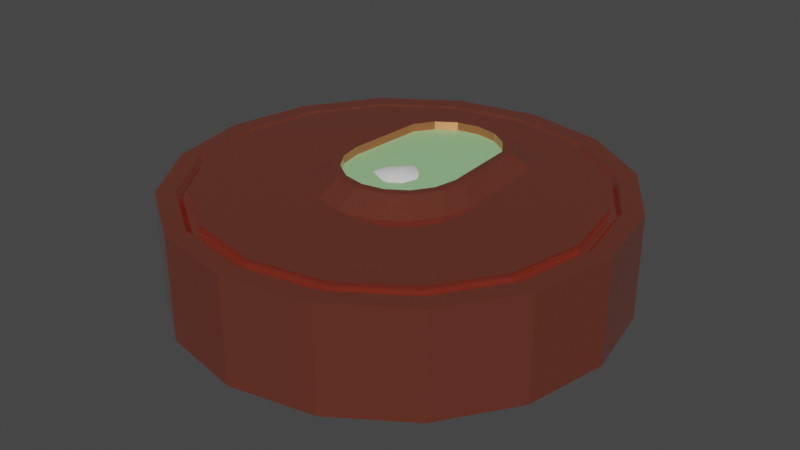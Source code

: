 # Source: robots.blend  (saved by Blender 3.6.13; exported with 4.5.12 LTS)
import bpy
from mathutils import Matrix  # noqa: F401  (used for matrix-valued properties, if any)

bpy.ops.wm.read_factory_settings(use_empty=True)
scene = bpy.context.scene
scene.name = 'Scene'

# ---- collections
col_robot_roomba = bpy.data.collections.new('robot roomba'); scene.collection.children.link(col_robot_roomba)
col_misc = bpy.data.collections.new('misc'); scene.collection.children.link(col_misc)

# ---- materials (node trees are filled in below, after node groups)
mat_material_001 = bpy.data.materials.new('Material.001')
mat_material_001.use_transparent_shadow = False
mat_material_002 = bpy.data.materials.new('Material.002')
mat_material_002.use_transparent_shadow = False
mat_material_004 = bpy.data.materials.new('Material.004')
mat_material_004.use_transparent_shadow = False

# ---- node groups
ng_auto_smooth = bpy.data.node_groups.new('Auto Smooth', 'GeometryNodeTree')
_s = ng_auto_smooth.interface.new_socket(name='Geometry', in_out='OUTPUT', socket_type='NodeSocketGeometry')
_s = ng_auto_smooth.interface.new_socket(name='Geometry', in_out='INPUT', socket_type='NodeSocketGeometry')
_s = ng_auto_smooth.interface.new_socket(name='Angle', in_out='INPUT', socket_type='NodeSocketFloat')
_s.subtype = 'ANGLE'
_s.min_value = 0.0
_s.max_value = 3.142
ng_auto_smooth.is_modifier = True
_N = ng_auto_smooth.nodes; _L = ng_auto_smooth.links
n0 = _N.new('NodeGroupOutput'); n0.name = 'Group Output'; n0.location = (480, -100)
n1 = _N.new('NodeGroupInput'); n1.name = 'Group Input'; n1.location = (-420, -300)
n2 = _N.new('NodeGroupInput'); n2.name = 'Group Input.001'; n2.location = (-60, -100)
n3 = _N.new('GeometryNodeSetShadeSmooth'); n3.name = 'Set Shade Smooth'; n3.location = (120, -100)
n3.domain = 'EDGE'
n4 = _N.new('GeometryNodeSetShadeSmooth'); n4.name = 'Set Shade Smooth.001'; n4.location = (300, -100)
n5 = _N.new('GeometryNodeInputMeshEdgeAngle'); n5.name = 'Edge Angle'; n5.location = (-420, -220)
n6 = _N.new('GeometryNodeInputEdgeSmooth'); n6.name = 'Is Edge Smooth'; n6.location = (-60, -160)
n7 = _N.new('GeometryNodeInputShadeSmooth'); n7.name = 'Is Face Smooth'; n7.location = (-240, -340)
n8 = _N.new('FunctionNodeBooleanMath'); n8.name = 'Boolean Math'; n8.location = (-60, -220)
n9 = _N.new('FunctionNodeCompare'); n9.name = 'Compare'; n9.location = (-240, -180)
n9.operation = 'LESS_EQUAL'
_L.new(n5.outputs[0], n9.inputs[0])
_L.new(n4.outputs[0], n0.inputs[0])
_L.new(n1.outputs[1], n9.inputs[1])
_L.new(n9.outputs[0], n8.inputs[0])
_L.new(n7.outputs[0], n8.inputs[1])
_L.new(n2.outputs[0], n3.inputs[0])
_L.new(n6.outputs[0], n3.inputs[1])
_L.new(n3.outputs[0], n4.inputs[0])
_L.new(n8.outputs[0], n3.inputs[2])
n0.is_active_output = True

# ---- material node trees
mat_material_001.use_nodes = True; mat_material_001.node_tree.nodes.clear()
_N = mat_material_001.node_tree.nodes; _L = mat_material_001.node_tree.links
n0 = _N.new('ShaderNodeOutputMaterial'); n0.name = 'Material Output'; n0.location = (300, 300)
n1 = _N.new('ShaderNodeValToRGB'); n1.name = 'Color Ramp'; n1.location = (-347, 239)
n1.color_ramp.interpolation = 'CARDINAL'
while len(n1.color_ramp.elements) > 1: n1.color_ramp.elements.remove(n1.color_ramp.elements[-1])
n1.color_ramp.elements[0].position = 0.3595; n1.color_ramp.elements[0].color = (0.0, 0.0, 0.0, 1.0)
_e = n1.color_ramp.elements.new(0.6979); _e.color = (0.02289, 0.02258, 0.04704, 1.0)
n2 = _N.new('ShaderNodeTexNoise'); n2.name = 'Noise Texture'; n2.location = (-619, 197)
n2.inputs[2].default_value = 5.6
n2.inputs[3].default_value = 15.0
n2.inputs[4].default_value = 0.5994
n2.inputs[8].default_value = -0.7
n3 = _N.new('ShaderNodeBsdfPrincipled'); n3.name = 'Principled BSDF'; n3.location = (10, 300)
n3.distribution = 'GGX'
n3.subsurface_method = 'RANDOM_WALK_SKIN'
n3.inputs[0].default_value = (0.8, 0.2207, 0.1455, 1.0)
n3.inputs[1].default_value = 0.9063
n3.inputs[2].default_value = 0.0
n3.inputs[3].default_value = 1.45
n3.inputs[27].default_value = (0.0, 0.0, 0.0, 1.0)
n3.inputs[28].default_value = 1.0
_L.new(n3.outputs[0], n0.inputs[0])
_L.new(n2.outputs[0], n1.inputs[0])
n0.is_active_output = True
mat_material_002.use_nodes = True; mat_material_002.node_tree.nodes.clear()
_N = mat_material_002.node_tree.nodes; _L = mat_material_002.node_tree.links
n0 = _N.new('ShaderNodeBsdfPrincipled'); n0.name = 'Principled BSDF'; n0.location = (10, 300)
n0.distribution = 'GGX'
n0.subsurface_method = 'RANDOM_WALK_SKIN'
n0.inputs[0].default_value = (0.4692, 0.8, 0.471, 1.0)
n0.inputs[1].default_value = 0.568
n0.inputs[2].default_value = 0.2734
n0.inputs[3].default_value = 1.45
n0.inputs[27].default_value = (0.06731, 0.1458, 0.04075, 1.0)
n0.inputs[28].default_value = 1.0
n1 = _N.new('ShaderNodeOutputMaterial'); n1.name = 'Material Output'; n1.location = (300, 300)
_L.new(n0.outputs[0], n1.inputs[0])
n1.is_active_output = True
mat_material_004.use_nodes = True; mat_material_004.node_tree.nodes.clear()
_N = mat_material_004.node_tree.nodes; _L = mat_material_004.node_tree.links
n0 = _N.new('ShaderNodeBsdfPrincipled'); n0.name = 'Principled BSDF'; n0.location = (10, 299)
n0.distribution = 'GGX'
n0.subsurface_method = 'RANDOM_WALK_SKIN'
n0.inputs[1].default_value = 0.7674
n0.inputs[2].default_value = 0.1133
n0.inputs[3].default_value = 1.45
n0.inputs[13].default_value = 0.1677
n0.inputs[27].default_value = (1.0, 0.7085, 0.002917, 1.0)
n0.inputs[28].default_value = 0.3
n1 = _N.new('ShaderNodeOutputMaterial'); n1.name = 'Material Output'; n1.location = (300, 299)
_L.new(n0.outputs[0], n1.inputs[0])
n1.is_active_output = True

# ---- world
world_world = bpy.data.worlds.new('World'); scene.world = world_world
world_world.use_nodes = True; world_world.node_tree.nodes.clear()
_N = world_world.node_tree.nodes; _L = world_world.node_tree.links
n0 = _N.new('ShaderNodeOutputWorld'); n0.name = 'World Output'; n0.location = (300, 300)
n1 = _N.new('ShaderNodeBackground'); n1.name = 'Background'; n1.location = (10, 300)
n1.inputs[0].default_value = (0.05088, 0.05088, 0.05088, 1.0)
_L.new(n1.outputs[0], n0.inputs[0])
n0.is_active_output = True
world_world.color = (0.05088, 0.05088, 0.05088)
world_world.use_sun_shadow = False
world_world.sun_shadow_jitter_overblur = 0.0

# ---- meshes
me_cylinder_005 = bpy.data.meshes.new('Cylinder.005')
me_cylinder_005.from_pydata([(0.0, 1.0, -1.0), (0.0, 0.9157, 1.0), (0.3827, 0.9239, -1.0), (0.3504, 0.846, 1.0), (0.7071, 0.7071, -1.0), (0.6475, 0.6475, 1.0), (0.9239, 0.3827, -1.0), (0.846, 0.3504, 1.0), (1.0, 0.0, -1.0), (0.9157, 0.0, 1.0), (0.9239, -0.3827, -1.0), (0.846, -0.3504, 1.0), (0.7071, -0.7071, -1.0), (0.6475, -0.6475, 1.0), (0.3827, -0.9239, -1.0), (0.3504, -0.846, 1.0), (0.0, -1.0, -1.0), (0.0, -0.9157, 1.0), (-0.3827, -0.9239, -1.0), (-0.3504, -0.846, 1.0), (-0.7071, -0.7071, -1.0), (-0.6475, -0.6475, 1.0), (-0.9239, -0.3827, -1.0), (-0.846, -0.3504, 1.0), (-1.0, 0.0, -1.0), (-0.9157, 0.0, 1.0), (-0.9239, 0.3827, -1.0), (-0.846, 0.3504, 1.0), (-0.7071, 0.7071, -1.0), (-0.6475, 0.6475, 1.0), (-0.3827, 0.9239, -1.0), (-0.3504, 0.846, 1.0), (0.3827, 0.9239, 1.0), (0.0, 1.0, 1.0), (0.7071, 0.7071, 1.0), (0.9239, 0.3827, 1.0), (1.0, 0.0, 1.0), (0.9239, -0.3827, 1.0), (0.7071, -0.7071, 1.0), (0.3827, -0.9239, 1.0), (0.0, -1.0, 1.0), (-0.3827, -0.9239, 1.0), (-0.7071, -0.7071, 1.0), (-0.9239, -0.3827, 1.0), (-1.0, 0.0, 1.0), (-0.9239, 0.3827, 1.0), (-0.7071, 0.7071, 1.0), (-0.3827, 0.9239, 1.0), (0.3299, 0.7965, 0.9077), (8.923e-10, 0.8621, 0.9077), (0.6096, 0.6096, 0.9077), (0.7965, 0.3299, 0.9077), (0.8621, 1.7e-10, 0.9077), (0.7965, -0.3299, 0.9077), (0.6096, -0.6096, 0.9077), (0.3299, -0.7965, 0.9077), (8.923e-10, -0.8621, 0.9077), (-0.3299, -0.7965, 0.9077), (-0.6096, -0.6096, 0.9077), (-0.7965, -0.3299, 0.9077), (-0.8621, 1.7e-10, 0.9077), (-0.7965, 0.3299, 0.9077), (-0.6096, 0.6096, 0.9077), (-0.3299, 0.7965, 0.9077), (0.3411, 0.8234, 0.9077), (8.923e-10, 0.8913, 0.9077), (0.6302, 0.6302, 0.9077), (0.8234, 0.3411, 0.9077), (0.8913, 1.7e-10, 0.9077), (0.8234, -0.3411, 0.9077), (0.6302, -0.6302, 0.9077), (0.3411, -0.8234, 0.9077), (8.923e-10, -0.8913, 0.9077), (-0.3411, -0.8234, 0.9077), (-0.6302, -0.6302, 0.9077), (-0.8234, -0.3411, 0.9077), (-0.8913, 1.7e-10, 0.9077), (-0.8234, 0.3411, 0.9077), (-0.6302, 0.6302, 0.9077), (-0.3411, 0.8234, 0.9077), (0.1414, 0.6559, 1.041), (7.959e-10, 0.6841, 1.041), (0.2613, 0.5759, 1.041), (0.3413, 0.456, 1.041), (0.3695, 1.7e-10, 1.041), (0.3413, -0.1414, 1.041), (0.2613, -0.2613, 1.041), (0.1414, -0.3413, 1.041), (7.959e-10, -0.3695, 1.041), (-0.1414, -0.3413, 1.041), (-0.2613, -0.2613, 1.041), (-0.3413, -0.1414, 1.041), (-0.3695, 1.7e-10, 1.041), (-0.3413, 0.456, 1.041), (-0.2613, 0.5759, 1.041), (-0.1414, 0.6559, 1.041), (0.3299, 0.7965, 1.041), (7.959e-10, 0.8621, 1.041), (0.6096, 0.6096, 1.041), (0.7965, 0.3299, 1.041), (0.8621, 1.7e-10, 1.041), (0.7965, -0.3299, 1.041), (0.6096, -0.6096, 1.041), (0.3299, -0.7965, 1.041), (7.959e-10, -0.8621, 1.041), (-0.3299, -0.7965, 1.041), (-0.6096, -0.6096, 1.041), (-0.7965, -0.3299, 1.041), (-0.8621, 1.7e-10, 1.041), (-0.7965, 0.3299, 1.041), (-0.6096, 0.6096, 1.041), (-0.3299, 0.7965, 1.041), (0.1003, 0.5236, 1.348), (-4.673e-10, 0.5436, 1.348), (0.1854, 0.4668, 1.348), (0.2408, 0.3839, 1.348), (0.2627, 0.02836, 1.348), (0.2422, -0.0745, 1.348), (0.1854, -0.1596, 1.348), (0.1003, -0.2164, 1.348), (-4.673e-10, -0.2363, 1.348), (-0.1003, -0.2164, 1.348), (-0.1854, -0.1596, 1.348), (-0.2422, -0.0745, 1.348), (-0.2627, 0.02836, 1.348), (-0.2408, 0.3839, 1.348), (-0.1854, 0.4668, 1.348), (-0.1003, 0.5236, 1.348), (0.1148, 0.5587, 1.348), (-1.332e-09, 0.5815, 1.348), (0.2122, 0.4936, 1.348), (0.2773, 0.3962, 1.348), (0.3001, 0.02584, 1.348), (0.2773, -0.08901, 1.348), (0.2122, -0.1864, 1.348), (0.1148, -0.2514, 1.348), (-1.332e-09, -0.2743, 1.348), (-0.1148, -0.2514, 1.348), (-0.2122, -0.1864, 1.348), (-0.2773, -0.08901, 1.348), (-0.3001, 0.02584, 1.348), (-0.2773, 0.3962, 1.348), (-0.2122, 0.4936, 1.348), (-0.1148, 0.5587, 1.348), (0.1003, 0.5236, 1.191), (6.808e-10, 0.5436, 1.191), (0.1854, 0.4668, 1.191), (0.2408, 0.3839, 1.191), (0.2627, 0.02836, 1.191), (0.2422, -0.0745, 1.191), (0.1854, -0.1596, 1.191), (0.1003, -0.2164, 1.191), (6.808e-10, -0.2363, 1.191), (-0.1003, -0.2164, 1.191), (-0.1854, -0.1596, 1.191), (-0.2422, -0.0745, 1.191), (-0.2627, 0.02836, 1.191), (-0.2408, 0.3839, 1.191), (-0.1854, 0.4668, 1.191), (-0.1003, 0.5236, 1.191)], [], [(0, 33, 32, 2), (2, 32, 34, 4), (4, 34, 35, 6), (6, 35, 36, 8), (8, 36, 37, 10), (10, 37, 38, 12), (12, 38, 39, 14), (14, 39, 40, 16), (16, 40, 41, 18), (18, 41, 42, 20), (20, 42, 43, 22), (22, 43, 44, 24), (24, 44, 45, 26), (26, 45, 46, 28), (27, 25, 76, 77), (28, 46, 47, 30), (30, 47, 33, 0), (0, 2, 4, 6, 8, 10, 12, 14, 16, 18, 20, 22, 24, 26, 28, 30), (1, 3, 32, 33), (3, 5, 34, 32), (5, 7, 35, 34), (7, 9, 36, 35), (9, 11, 37, 36), (11, 13, 38, 37), (13, 15, 39, 38), (15, 17, 40, 39), (17, 19, 41, 40), (19, 21, 42, 41), (21, 23, 43, 42), (23, 25, 44, 43), (25, 27, 45, 44), (27, 29, 46, 45), (29, 31, 47, 46), (31, 1, 33, 47), (48, 49, 97, 96), (13, 11, 69, 70), (29, 27, 77, 78), (15, 13, 70, 71), (31, 29, 78, 79), (17, 15, 71, 72), (3, 1, 65, 64), (1, 31, 79, 65), (19, 17, 72, 73), (5, 3, 64, 66), (21, 19, 73, 74), (7, 5, 66, 67), (23, 21, 74, 75), (9, 7, 67, 68), (25, 23, 75, 76), (11, 9, 68, 69), (49, 48, 64, 65), (48, 50, 66, 64), (50, 51, 67, 66), (51, 52, 68, 67), (52, 53, 69, 68), (53, 54, 70, 69), (54, 55, 71, 70), (55, 56, 72, 71), (56, 57, 73, 72), (57, 58, 74, 73), (58, 59, 75, 74), (59, 60, 76, 75), (60, 61, 77, 76), (61, 62, 78, 77), (62, 63, 79, 78), (63, 49, 65, 79), (86, 85, 133, 134), (49, 63, 111, 97), (57, 56, 104, 105), (50, 48, 96, 98), (58, 57, 105, 106), (51, 50, 98, 99), (59, 58, 106, 107), (52, 51, 99, 100), (60, 59, 107, 108), (53, 52, 100, 101), (61, 60, 108, 109), (54, 53, 101, 102), (62, 61, 109, 110), (55, 54, 102, 103), (63, 62, 110, 111), (56, 55, 103, 104), (81, 80, 96, 97), (80, 82, 98, 96), (82, 83, 99, 98), (83, 84, 100, 99), (84, 85, 101, 100), (85, 86, 102, 101), (86, 87, 103, 102), (87, 88, 104, 103), (88, 89, 105, 104), (89, 90, 106, 105), (90, 91, 107, 106), (91, 92, 108, 107), (92, 93, 109, 108), (93, 94, 110, 109), (94, 95, 111, 110), (95, 81, 97, 111), (123, 122, 154, 155), (94, 93, 141, 142), (87, 86, 134, 135), (95, 94, 142, 143), (88, 87, 135, 136), (80, 81, 129, 128), (81, 95, 143, 129), (89, 88, 136, 137), (82, 80, 128, 130), (90, 89, 137, 138), (83, 82, 130, 131), (91, 90, 138, 139), (84, 83, 131, 132), (92, 91, 139, 140), (85, 84, 132, 133), (93, 92, 140, 141), (113, 112, 128, 129), (112, 114, 130, 128), (114, 115, 131, 130), (115, 116, 132, 131), (116, 117, 133, 132), (117, 118, 134, 133), (118, 119, 135, 134), (119, 120, 136, 135), (120, 121, 137, 136), (121, 122, 138, 137), (122, 123, 139, 138), (123, 124, 140, 139), (124, 125, 141, 140), (125, 126, 142, 141), (126, 127, 143, 142), (127, 113, 129, 143), (144, 145, 159, 158, 157, 156, 155, 154, 153, 152, 151, 150, 149, 148, 147, 146), (116, 115, 147, 148), (124, 123, 155, 156), (117, 116, 148, 149), (125, 124, 156, 157), (118, 117, 149, 150), (126, 125, 157, 158), (119, 118, 150, 151), (127, 126, 158, 159), (120, 119, 151, 152), (112, 113, 145, 144), (113, 127, 159, 145), (121, 120, 152, 153), (114, 112, 144, 146), (122, 121, 153, 154), (115, 114, 146, 147)])
me_cylinder_005.polygons.foreach_set('material_index', [0, 0, 0, 0, 0, 0, 0, 0, 0, 0, 0, 0, 0, 0, 0, 0, 0, 0, 0, 0, 0, 0, 0, 0, 0, 0, 0, 0, 0, 0, 0, 0, 0, 0, 0, 0, 0, 0, 0, 0, 0, 0, 0, 0, 0, 0, 0, 0, 0, 0, 0, 0, 0, 0, 0, 0, 0, 0, 0, 0, 0, 0, 0, 0, 0, 0, 0, 0, 0, 0, 0, 0, 0, 0, 0, 0, 0, 0, 0, 0, 0, 0, 0, 0, 0, 0, 0, 0, 0, 0, 0, 0, 0, 0, 0, 0, 0, 0, 0, 0, 0, 0, 0, 0, 0, 0, 0, 0, 0, 0, 0, 0, 0, 0, 0, 0, 0, 0, 0, 0, 0, 0, 0, 0, 0, 0, 0, 0, 0, 0, 1, 0, 0, 0, 0, 0, 0, 0, 0, 0, 0, 0, 0, 0, 0, 0])
_uv = me_cylinder_005.uv_layers.new(name='UVMap')
_uv.uv.foreach_set('vector', [1.0, 0.5, 1.0, 1.0, 0.9375, 1.0, 0.9375, 0.5, 0.9375, 0.5, 0.9375, 1.0, 0.875, 1.0, 0.875, 0.5, 0.875, 0.5, 0.875, 1.0, 0.8125, 1.0, 0.8125, 0.5, 0.8125, 0.5, 0.8125, 1.0, 0.75, 1.0, 0.75, 0.5, 0.75, 0.5, 0.75, 1.0, 0.6875, 1.0, 0.6875, 0.5, 0.6875, 0.5, 0.6875, 1.0, 0.625, 1.0, 0.625, 0.5, 0.625, 0.5, 0.625, 1.0, 0.5625, 1.0, 0.5625, 0.5, 0.5625, 0.5, 0.5625, 1.0, 0.5, 1.0, 0.5, 0.5, 0.5, 0.5, 0.5, 1.0, 0.4375, 1.0, 0.4375, 0.5, 0.4375, 0.5, 0.4375, 1.0, 0.375, 1.0, 0.375, 0.5, 0.375, 0.5, 0.375, 1.0, 0.3125, 1.0, 0.3125, 0.5, 0.3125, 0.5, 0.3125, 1.0, 0.25, 1.0, 0.25, 0.5, 0.25, 0.5, 0.25, 1.0, 0.1875, 1.0, 0.1875, 0.5, 0.1875, 0.5, 0.1875, 1.0, 0.125, 1.0, 0.125, 0.5, 0.04696, 0.3341, 0.03023, 0.25, 0.03023, 0.25, 0.04696, 0.3341, 0.125, 0.5, 0.125, 1.0, 0.0625, 1.0, 0.0625, 0.5, 0.0625, 0.5, 0.0625, 1.0, 0.0, 1.0, 0.0, 0.5, 0.75, 0.49, 0.8418, 0.4717, 0.9197, 0.4197, 0.9717, 0.3418, 0.99, 0.25, 0.9717, 0.1582, 0.9197, 0.08029, 0.8418, 0.02827, 0.75, 0.01, 0.6582, 0.02827, 0.5803, 0.08029, 0.5283, 0.1582, 0.51, 0.25, 0.5283, 0.3418, 0.5803, 0.4197, 0.6582, 0.4717, 0.25, 0.4698, 0.3341, 0.453, 0.3418, 0.4717, 0.25, 0.49, 0.3341, 0.453, 0.4054, 0.4054, 0.4197, 0.4197, 0.3418, 0.4717, 0.4054, 0.4054, 0.453, 0.3341, 0.4717, 0.3418, 0.4197, 0.4197, 0.453, 0.3341, 0.4698, 0.25, 0.49, 0.25, 0.4717, 0.3418, 0.4698, 0.25, 0.453, 0.1659, 0.4717, 0.1582, 0.49, 0.25, 0.453, 0.1659, 0.4054, 0.0946, 0.4197, 0.08029, 0.4717, 0.1582, 0.4054, 0.0946, 0.3341, 0.04696, 0.3418, 0.02827, 0.4197, 0.08029, 0.3341, 0.04696, 0.25, 0.03023, 0.25, 0.01, 0.3418, 0.02827, 0.25, 0.03023, 0.1659, 0.04696, 0.1582, 0.02827, 0.25, 0.01, 0.1659, 0.04696, 0.0946, 0.0946, 0.08029, 0.08029, 0.1582, 0.02827, 0.0946, 0.0946, 0.04696, 0.1659, 0.02827, 0.1582, 0.08029, 0.08029, 0.04696, 0.1659, 0.03023, 0.25, 0.01, 0.25, 0.02827, 0.1582, 0.03023, 0.25, 0.04696, 0.3341, 0.02827, 0.3418, 0.01, 0.25, 0.04696, 0.3341, 0.0946, 0.4054, 0.08029, 0.4197, 0.02827, 0.3418, 0.0946, 0.4054, 0.1659, 0.453, 0.1582, 0.4717, 0.08029, 0.4197, 0.1659, 0.453, 0.25, 0.4698, 0.25, 0.49, 0.1582, 0.4717, 0.3313, 0.4464, 0.25, 0.4626, 0.25, 0.4626, 0.3313, 0.4464, 0.4054, 0.0946, 0.453, 0.1659, 0.453, 0.1659, 0.4054, 0.0946, 0.0946, 0.4054, 0.04696, 0.3341, 0.04696, 0.3341, 0.0946, 0.4054, 0.3341, 0.04696, 0.4054, 0.0946, 0.4054, 0.0946, 0.3341, 0.04696, 0.1659, 0.453, 0.0946, 0.4054, 0.0946, 0.4054, 0.1659, 0.453, 0.25, 0.03023, 0.3341, 0.04696, 0.3341, 0.04696, 0.25, 0.03023, 0.3341, 0.453, 0.25, 0.4698, 0.25, 0.4698, 0.3341, 0.453, 0.25, 0.4698, 0.1659, 0.453, 0.1659, 0.453, 0.25, 0.4698, 0.1659, 0.04696, 0.25, 0.03023, 0.25, 0.03023, 0.1659, 0.04696, 0.4054, 0.4054, 0.3341, 0.453, 0.3341, 0.453, 0.4054, 0.4054, 0.0946, 0.0946, 0.1659, 0.04696, 0.1659, 0.04696, 0.0946, 0.0946, 0.453, 0.3341, 0.4054, 0.4054, 0.4054, 0.4054, 0.453, 0.3341, 0.04696, 0.1659, 0.0946, 0.0946, 0.0946, 0.0946, 0.04696, 0.1659, 0.4698, 0.25, 0.453, 0.3341, 0.453, 0.3341, 0.4698, 0.25, 0.03023, 0.25, 0.04696, 0.1659, 0.04696, 0.1659, 0.03023, 0.25, 0.453, 0.1659, 0.4698, 0.25, 0.4698, 0.25, 0.453, 0.1659, 0.25, 0.4626, 0.3313, 0.4464, 0.3341, 0.453, 0.25, 0.4698, 0.3313, 0.4464, 0.4003, 0.4003, 0.4054, 0.4054, 0.3341, 0.453, 0.4003, 0.4003, 0.4464, 0.3313, 0.453, 0.3341, 0.4054, 0.4054, 0.4464, 0.3313, 0.4626, 0.25, 0.4698, 0.25, 0.453, 0.3341, 0.4626, 0.25, 0.4464, 0.1687, 0.453, 0.1659, 0.4698, 0.25, 0.4464, 0.1687, 0.4003, 0.0997, 0.4054, 0.0946, 0.453, 0.1659, 0.4003, 0.0997, 0.3313, 0.05362, 0.3341, 0.04696, 0.4054, 0.0946, 0.3313, 0.05362, 0.25, 0.03744, 0.25, 0.03023, 0.3341, 0.04696, 0.25, 0.03744, 0.1687, 0.05362, 0.1659, 0.04696, 0.25, 0.03023, 0.1687, 0.05362, 0.0997, 0.0997, 0.0946, 0.0946, 0.1659, 0.04696, 0.0997, 0.0997, 0.05362, 0.1687, 0.04696, 0.1659, 0.0946, 0.0946, 0.05362, 0.1687, 0.03744, 0.25, 0.03023, 0.25, 0.04696, 0.1659, 0.03744, 0.25, 0.05362, 0.3313, 0.04696, 0.3341, 0.03023, 0.25, 0.05362, 0.3313, 0.0997, 0.4003, 0.0946, 0.4054, 0.04696, 0.3341, 0.0997, 0.4003, 0.1687, 0.4464, 0.1659, 0.453, 0.0946, 0.4054, 0.1687, 0.4464, 0.25, 0.4626, 0.25, 0.4698, 0.1659, 0.453, 0.3144, 0.1856, 0.3342, 0.2151, 0.3342, 0.2151, 0.3144, 0.1856, 0.25, 0.4626, 0.1687, 0.4464, 0.1687, 0.4464, 0.25, 0.4626, 0.1687, 0.05362, 0.25, 0.03744, 0.25, 0.03744, 0.1687, 0.05362, 0.4003, 0.4003, 0.3313, 0.4464, 0.3313, 0.4464, 0.4003, 0.4003, 0.0997, 0.0997, 0.1687, 0.05362, 0.1687, 0.05362, 0.0997, 0.0997, 0.4464, 0.3313, 0.4003, 0.4003, 0.4003, 0.4003, 0.4464, 0.3313, 0.05362, 0.1687, 0.0997, 0.0997, 0.0997, 0.0997, 0.05362, 0.1687, 0.4626, 0.25, 0.4464, 0.3313, 0.4464, 0.3313, 0.4626, 0.25, 0.03744, 0.25, 0.05362, 0.1687, 0.05362, 0.1687, 0.03744, 0.25, 0.4464, 0.1687, 0.4626, 0.25, 0.4626, 0.25, 0.4464, 0.1687, 0.05362, 0.3313, 0.03744, 0.25, 0.03744, 0.25, 0.05362, 0.3313, 0.4003, 0.0997, 0.4464, 0.1687, 0.4464, 0.1687, 0.4003, 0.0997, 0.0997, 0.4003, 0.05362, 0.3313, 0.05362, 0.3313, 0.0997, 0.4003, 0.3313, 0.05362, 0.4003, 0.0997, 0.4003, 0.0997, 0.3313, 0.05362, 0.1687, 0.4464, 0.0997, 0.4003, 0.0997, 0.4003, 0.1687, 0.4464, 0.25, 0.03744, 0.3313, 0.05362, 0.3313, 0.05362, 0.25, 0.03744, 0.25, 0.3411, 0.2849, 0.3342, 0.3313, 0.4464, 0.25, 0.4626, 0.2849, 0.3342, 0.3144, 0.3144, 0.4003, 0.4003, 0.3313, 0.4464, 0.3144, 0.3144, 0.3342, 0.2849, 0.4464, 0.3313, 0.4003, 0.4003, 0.3342, 0.2849, 0.3411, 0.25, 0.4626, 0.25, 0.4464, 0.3313, 0.3411, 0.25, 0.3342, 0.2151, 0.4464, 0.1687, 0.4626, 0.25, 0.3342, 0.2151, 0.3144, 0.1856, 0.4003, 0.0997, 0.4464, 0.1687, 0.3144, 0.1856, 0.2849, 0.1658, 0.3313, 0.05362, 0.4003, 0.0997, 0.2849, 0.1658, 0.25, 0.1589, 0.25, 0.03744, 0.3313, 0.05362, 0.25, 0.1589, 0.2151, 0.1658, 0.1687, 0.05362, 0.25, 0.03744, 0.2151, 0.1658, 0.1856, 0.1856, 0.0997, 0.0997, 0.1687, 0.05362, 0.1856, 0.1856, 0.1658, 0.2151, 0.05362, 0.1687, 0.0997, 0.0997, 0.1658, 0.2151, 0.1589, 0.25, 0.03744, 0.25, 0.05362, 0.1687, 0.1589, 0.25, 0.1658, 0.2849, 0.05362, 0.3313, 0.03744, 0.25, 0.1658, 0.2849, 0.1856, 0.3144, 0.0997, 0.4003, 0.05362, 0.3313, 0.1856, 0.3144, 0.2151, 0.3342, 0.1687, 0.4464, 0.0997, 0.4003, 0.2151, 0.3342, 0.25, 0.3411, 0.25, 0.4626, 0.1687, 0.4464, 0.1765, 0.2171, 0.1937, 0.1917, 0.1937, 0.1917, 0.1765, 0.2171, 0.1856, 0.3144, 0.1658, 0.2849, 0.1658, 0.2849, 0.1856, 0.3144, 0.2849, 0.1658, 0.3144, 0.1856, 0.3144, 0.1856, 0.2849, 0.1658, 0.2151, 0.3342, 0.1856, 0.3144, 0.1856, 0.3144, 0.2151, 0.3342, 0.25, 0.1589, 0.2849, 0.1658, 0.2849, 0.1658, 0.25, 0.1589, 0.2849, 0.3342, 0.25, 0.3411, 0.25, 0.3411, 0.2849, 0.3342, 0.25, 0.3411, 0.2151, 0.3342, 0.2151, 0.3342, 0.25, 0.3411, 0.2151, 0.1658, 0.25, 0.1589, 0.25, 0.1589, 0.2151, 0.1658, 0.3144, 0.3144, 0.2849, 0.3342, 0.2849, 0.3342, 0.3144, 0.3144, 0.1856, 0.1856, 0.2151, 0.1658, 0.2151, 0.1658, 0.1856, 0.1856, 0.3342, 0.2849, 0.3144, 0.3144, 0.3144, 0.3144, 0.3342, 0.2849, 0.1658, 0.2151, 0.1856, 0.1856, 0.1856, 0.1856, 0.1658, 0.2151, 0.3411, 0.25, 0.3342, 0.2849, 0.3342, 0.2849, 0.3411, 0.25, 0.1589, 0.25, 0.1658, 0.2151, 0.1658, 0.2151, 0.1589, 0.25, 0.3342, 0.2151, 0.3411, 0.25, 0.3411, 0.25, 0.3342, 0.2151, 0.1658, 0.2849, 0.1589, 0.25, 0.1589, 0.25, 0.1658, 0.2849, 0.25, 0.3321, 0.2805, 0.3262, 0.2849, 0.3342, 0.25, 0.3411, 0.2805, 0.3262, 0.3063, 0.3093, 0.3144, 0.3144, 0.2849, 0.3342, 0.3063, 0.3093, 0.3231, 0.2869, 0.3342, 0.2849, 0.3144, 0.3144, 0.3231, 0.2869, 0.3297, 0.245, 0.3411, 0.25, 0.3342, 0.2849, 0.3297, 0.245, 0.3235, 0.2171, 0.3342, 0.2151, 0.3411, 0.25, 0.3235, 0.2171, 0.3063, 0.1917, 0.3144, 0.1856, 0.3342, 0.2151, 0.3063, 0.1917, 0.2805, 0.1746, 0.2849, 0.1658, 0.3144, 0.1856, 0.2805, 0.1746, 0.25, 0.1686, 0.25, 0.1589, 0.2849, 0.1658, 0.25, 0.1686, 0.2195, 0.1746, 0.2151, 0.1658, 0.25, 0.1589, 0.2195, 0.1746, 0.1937, 0.1917, 0.1856, 0.1856, 0.2151, 0.1658, 0.1937, 0.1917, 0.1765, 0.2171, 0.1658, 0.2151, 0.1856, 0.1856, 0.1765, 0.2171, 0.1703, 0.245, 0.1589, 0.25, 0.1658, 0.2151, 0.1703, 0.245, 0.1769, 0.2869, 0.1658, 0.2849, 0.1589, 0.25, 0.1769, 0.2869, 0.1937, 0.3093, 0.1856, 0.3144, 0.1658, 0.2849, 0.1937, 0.3093, 0.2195, 0.3262, 0.2151, 0.3342, 0.1856, 0.3144, 0.2195, 0.3262, 0.25, 0.3321, 0.25, 0.3411, 0.2151, 0.3342, 0.2805, 0.3262, 0.25, 0.3321, 0.2195, 0.3262, 0.1937, 0.3093, 0.1769, 0.2869, 0.1703, 0.245, 0.1765, 0.2171, 0.1937, 0.1917, 0.2195, 0.1746, 0.25, 0.1686, 0.2805, 0.1746, 0.3063, 0.1917, 0.3235, 0.2171, 0.3297, 0.245, 0.3231, 0.2869, 0.3063, 0.3093, 0.3297, 0.245, 0.3231, 0.2869, 0.3231, 0.2869, 0.3297, 0.245, 0.1703, 0.245, 0.1765, 0.2171, 0.1765, 0.2171, 0.1703, 0.245, 0.3235, 0.2171, 0.3297, 0.245, 0.3297, 0.245, 0.3235, 0.2171, 0.1769, 0.2869, 0.1703, 0.245, 0.1703, 0.245, 0.1769, 0.2869, 0.3063, 0.1917, 0.3235, 0.2171, 0.3235, 0.2171, 0.3063, 0.1917, 0.1937, 0.3093, 0.1769, 0.2869, 0.1769, 0.2869, 0.1937, 0.3093, 0.2805, 0.1746, 0.3063, 0.1917, 0.3063, 0.1917, 0.2805, 0.1746, 0.2195, 0.3262, 0.1937, 0.3093, 0.1937, 0.3093, 0.2195, 0.3262, 0.25, 0.1686, 0.2805, 0.1746, 0.2805, 0.1746, 0.25, 0.1686, 0.2805, 0.3262, 0.25, 0.3321, 0.25, 0.3321, 0.2805, 0.3262, 0.25, 0.3321, 0.2195, 0.3262, 0.2195, 0.3262, 0.25, 0.3321, 0.2195, 0.1746, 0.25, 0.1686, 0.25, 0.1686, 0.2195, 0.1746, 0.3063, 0.3093, 0.2805, 0.3262, 0.2805, 0.3262, 0.3063, 0.3093, 0.1937, 0.1917, 0.2195, 0.1746, 0.2195, 0.1746, 0.1937, 0.1917, 0.3231, 0.2869, 0.3063, 0.3093, 0.3063, 0.3093, 0.3231, 0.2869])
me_cylinder_005.materials.append(mat_material_001)
me_cylinder_005.materials.append(mat_material_002)
me_cylinder_005.update()
me_rock = bpy.data.meshes.new('rock')
me_rock.from_pydata([(-0.5, -0.5, -0.5), (-0.5, 0.5, -0.5), (-0.5, -0.5, 0.5), (-0.5, 0.5, 0.5), (0.5, -0.5, -0.5), (0.5, 0.5, -0.5), (0.5, -0.5, 0.5), (0.5, 0.5, 0.5)], [], [(0, 2, 3, 1), (0, 1, 5, 4), (0, 4, 6, 2), (7, 6, 4, 5), (7, 3, 2, 6), (7, 5, 1, 3)])
me_rock.polygons.foreach_set('use_smooth', [True] * 6)
_k = {(0, 1): 0.12708, (0, 2): 0.36188, (1, 3): 0.01772, (0, 4): 0.06546, (1, 5): 0.09694, (4, 6): 0.11806, (6, 7): 0.09695, (5, 7): 0.19786, (2, 6): 0.43062, (4, 5): 0.13537, (3, 7): 0.2129}
me_rock.attributes.new('crease_edge', 'FLOAT', 'EDGE').data.foreach_set('value', [_k.get((min(e.vertices), max(e.vertices)), 0.0) for e in me_rock.edges])
me_rock.update()
me_dmesh = bpy.data.meshes.new('dmesh')
me_dmesh.from_pydata([(1.0, 0.0, 0.0), (0.809, 0.5878, 0.0), (0.309, 0.9511, 0.0), (-0.309, 0.9511, 0.0), (-0.809, 0.5878, 0.0), (-1.0, -8.742e-08, 0.0), (-0.809, -0.5878, 0.0), (-0.309, -0.9511, 0.0), (0.309, -0.9511, 0.0), (0.809, -0.5878, 0.0), (1.0, 0.0, 0.08305), (0.809, 0.5878, 0.08305), (0.309, 0.9511, 0.08305), (-0.309, 0.9511, 0.08305), (-0.809, 0.5878, 0.08305), (-1.0, -8.742e-08, 0.08305), (-0.809, -0.5878, 0.08305), (-0.309, -0.9511, 0.08305), (0.309, -0.9511, 0.08305), (0.809, -0.5878, 0.08305), (0.7071, 0.5137, 0.3115), (-0.2701, 0.8312, 0.3115), (-0.874, -7.641e-08, 0.3115), (-0.2701, -0.8312, 0.3115), (0.7071, -0.5137, 0.3115), (0.6334, 0.0, 0.3689), (0.1957, 0.6024, 0.3689), (-0.5125, 0.3723, 0.3689), (-0.5125, -0.3723, 0.3689), (0.1957, -0.6024, 0.3689), (0.4, 0.2906, -0.3276), (-0.1528, 0.4702, -0.3276), (-0.4944, -4.322e-08, -0.3276), (-0.1528, -0.4702, -0.3276), (0.4, -0.2906, -0.3276), (0.0, 0.0, -0.5459)], [], [(0, 1, 11, 10), (1, 2, 12, 11), (2, 3, 13, 12), (3, 4, 14, 13), (4, 5, 15, 14), (5, 6, 16, 15), (6, 7, 17, 16), (7, 8, 18, 17), (8, 9, 19, 18), (9, 0, 10, 19), (10, 24, 19), (19, 24, 18), (11, 12, 20), (11, 20, 10), (13, 14, 21), (13, 21, 12), (15, 16, 22), (15, 22, 14), (17, 18, 23), (17, 23, 16), (25, 20, 26), (26, 20, 12, 21), (26, 21, 27), (27, 21, 14, 22), (27, 22, 28), (28, 22, 16, 23), (28, 23, 29), (29, 23, 18, 24), (29, 24, 25), (10, 20, 25, 24), (25, 26, 27, 28, 29), (0, 30, 1), (0, 9, 34), (2, 31, 3), (2, 1, 30), (4, 32, 5), (4, 3, 31), (6, 33, 7), (6, 5, 32), (8, 34, 9), (8, 7, 33), (0, 34, 35, 30), (2, 30, 35, 31), (4, 31, 35, 32), (6, 32, 35, 33), (8, 33, 35, 34)])
me_dmesh.materials.append(mat_material_004)
me_dmesh.update()
me_cube_003 = bpy.data.meshes.new('Cube.003')
me_cube_003.from_pydata([(-1.0, -1.0, -1.0), (-1.0, -1.0, 1.0), (-1.0, 1.0, -1.0), (-1.0, 1.0, 1.0), (0.3468, -0.8598, -0.8598), (0.3468, -0.8598, 0.8598), (0.3468, 0.8598, -0.8598), (0.3468, 0.8598, 0.8598), (0.3468, 1.0, 1.0), (0.3468, 1.0, -1.0), (0.3468, -1.0, -1.0), (0.3468, -1.0, 1.0), (0.1438, 0.8598, 0.8598), (0.1438, 0.8598, -0.8598), (0.1438, -0.8598, -0.8598), (0.1438, -0.8598, 0.8598)], [], [(0, 1, 3, 2), (2, 3, 8, 9), (6, 7, 12, 13), (10, 11, 1, 0), (2, 9, 10, 0), (8, 3, 1, 11), (7, 6, 9, 8), (6, 4, 10, 9), (5, 7, 8, 11), (4, 5, 11, 10), (13, 12, 15, 14), (5, 4, 14, 15), (4, 6, 13, 14), (7, 5, 15, 12)])
_uv = me_cube_003.uv_layers.new(name='UVMap')
_uv.uv.foreach_set('vector', [0.375, 0.0, 0.625, 0.0, 0.625, 0.25, 0.375, 0.25, 0.375, 0.25, 0.625, 0.25, 0.625, 0.5, 0.375, 0.5, 0.3925, 0.5175, 0.6075, 0.5175, 0.6075, 0.5175, 0.3925, 0.5175, 0.375, 0.75, 0.625, 0.75, 0.625, 1.0, 0.375, 1.0, 0.125, 0.5, 0.375, 0.5, 0.375, 0.75, 0.125, 0.75, 0.625, 0.5, 0.875, 0.5, 0.875, 0.75, 0.625, 0.75, 0.6075, 0.5175, 0.3925, 0.5175, 0.375, 0.5, 0.625, 0.5, 0.3925, 0.5175, 0.3925, 0.7325, 0.375, 0.75, 0.375, 0.5, 0.6075, 0.7325, 0.6075, 0.5175, 0.625, 0.5, 0.625, 0.75, 0.3925, 0.7325, 0.6075, 0.7325, 0.625, 0.75, 0.375, 0.75, 0.3925, 0.5175, 0.6075, 0.5175, 0.6075, 0.7325, 0.3925, 0.7325, 0.6075, 0.7325, 0.3925, 0.7325, 0.3925, 0.7325, 0.6075, 0.7325, 0.3925, 0.7325, 0.3925, 0.5175, 0.3925, 0.5175, 0.3925, 0.7325, 0.6075, 0.5175, 0.6075, 0.7325, 0.6075, 0.7325, 0.6075, 0.5175])
me_cube_003.update()

# ---- objects
ob_roomba = bpy.data.objects.new('Roomba', me_cylinder_005)
ob_rock = bpy.data.objects.new('rock', me_rock)
ob_dobj = bpy.data.objects.new('dobj', me_dmesh)
ob_picture_frame = bpy.data.objects.new('picture frame', me_cube_003)

# ---- transforms, parenting, visibility, modifiers, constraints
ob_roomba.location = (0.0, 0.0, 0.0)
ob_roomba.scale = (4.672, 4.672, 1.099)
ob_rock.location = (0.0, 0.0, 0.0)
_m = ob_rock.modifiers.new('Subsurf', 'SUBSURF')
_m.render_levels = 1
_m = ob_rock.modifiers.new('Subsurf.001', 'SUBSURF')
_m.render_levels = 1
_m = ob_rock.modifiers.new('Displace', 'DISPLACE')
_m.mid_level = 0.0
_m.strength = 0.007749
_m = ob_rock.modifiers.new('Displace.001', 'DISPLACE')
_m.mid_level = 0.0
_m.strength = 0.8979
_m = ob_rock.modifiers.new('Displace.002', 'DISPLACE')
_m.strength = 0.12
_m = ob_rock.modifiers.new('Displace.003', 'DISPLACE')
_m.strength = 0.06836
_m = ob_rock.modifiers.new('Auto Smooth', 'NODES')
_m.node_group = ng_auto_smooth
_gi = [s.identifier for s in ng_auto_smooth.interface.items_tree if s.item_type == 'SOCKET' and s.in_out == 'INPUT']
_m[_gi[1]] = 0.5236  # Angle
ob_dobj.location = (0.0, 0.0, 0.0)
ob_picture_frame.location = (0.0, 0.0, 0.0)
ob_picture_frame.scale = (0.2345, 1.0, 1.0)

# ---- collection membership
col_robot_roomba.objects.link(ob_roomba)
col_misc.objects.link(ob_rock)
col_misc.objects.link(ob_dobj)
col_misc.objects.link(ob_picture_frame)

# ---- scene / render settings (as saved in the file)
scene.frame_start = 1; scene.frame_end = 250; scene.frame_set(1)
scene.render.engine = 'BLENDER_EEVEE_NEXT'
scene.cycles.sampling_pattern = 'TABULATED_SOBOL'
scene.view_settings.view_transform = 'Filmic'
bpy.context.view_layer.update()

# ---- added for rendering (the .blend has no active camera and no usable light): camera, sun
cam_auto = bpy.data.cameras.new('AutoCamera')
cam_auto.lens = 50.0
cam_auto.sensor_width = 36.0
cam_auto.clip_end = 1000.0
ob_auto_camera = bpy.data.objects.new('AutoCamera', cam_auto)
scene.collection.objects.link(ob_auto_camera)
ob_auto_camera.location = (12.4569, -14.9483, 10.1568)
ob_auto_camera.rotation_euler = (1.09748, -7.21219e-08, 0.694738)
scene.camera = ob_auto_camera
light_auto_sun = bpy.data.lights.new('AutoSun', 'SUN')
light_auto_sun.energy = 3.0
light_auto_sun.angle = 0.0523599
ob_auto_sun = bpy.data.objects.new('AutoSun', light_auto_sun)
scene.collection.objects.link(ob_auto_sun)
ob_auto_sun.rotation_euler = (0.872665, 0.174533, 0.523599)
bpy.context.view_layer.update()
